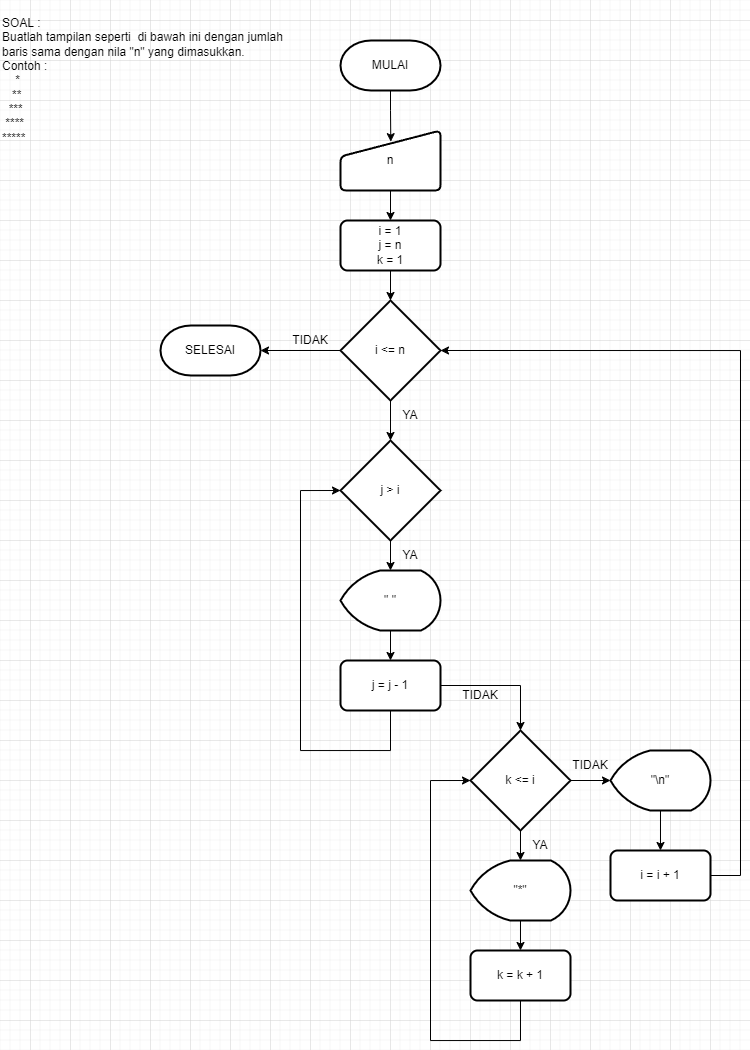

The diagram above was exported from draw.io. Its source (the exported page's mxGraphModel, read from the mxfile embedded in the PNG):
<mxGraphModel dx="808" dy="519" grid="1" gridSize="10" guides="1" tooltips="1" connect="1" arrows="1" fold="1" page="1" pageScale="1" pageWidth="850" pageHeight="1100" math="0" shadow="0">
  <root>
    <mxCell id="0" />
    <mxCell id="1" parent="0" />
    <mxCell id="wdLi7f4NLs8sV14EVfKl-1" value="SOAL :&lt;br&gt;Buatlah tampilan seperti&amp;nbsp; di bawah ini dengan jumlah baris sama dengan nila &quot;n&quot; yang dimasukkan.&lt;br&gt;Contoh :&lt;br&gt;&amp;nbsp; &amp;nbsp; *&lt;br&gt;&amp;nbsp; &amp;nbsp;**&lt;br&gt;&amp;nbsp; ***&lt;br&gt;&amp;nbsp;****&lt;br&gt;*****" style="text;html=1;strokeColor=none;fillColor=none;align=left;verticalAlign=middle;whiteSpace=wrap;rounded=0;" vertex="1" parent="1">
      <mxGeometry x="50" y="20" width="290" height="160" as="geometry" />
    </mxCell>
    <mxCell id="wdLi7f4NLs8sV14EVfKl-40" style="edgeStyle=orthogonalEdgeStyle;rounded=0;orthogonalLoop=1;jettySize=auto;html=1;exitX=0.5;exitY=1;exitDx=0;exitDy=0;exitPerimeter=0;entryX=0.503;entryY=0.186;entryDx=0;entryDy=0;entryPerimeter=0;" edge="1" parent="1" source="wdLi7f4NLs8sV14EVfKl-2" target="wdLi7f4NLs8sV14EVfKl-3">
      <mxGeometry relative="1" as="geometry" />
    </mxCell>
    <mxCell id="wdLi7f4NLs8sV14EVfKl-2" value="MULAI" style="strokeWidth=2;html=1;shape=mxgraph.flowchart.terminator;whiteSpace=wrap;" vertex="1" parent="1">
      <mxGeometry x="390" y="60" width="100" height="50" as="geometry" />
    </mxCell>
    <mxCell id="wdLi7f4NLs8sV14EVfKl-9" style="edgeStyle=orthogonalEdgeStyle;rounded=0;orthogonalLoop=1;jettySize=auto;html=1;exitX=0.5;exitY=1;exitDx=0;exitDy=0;entryX=0.5;entryY=0;entryDx=0;entryDy=0;" edge="1" parent="1" source="wdLi7f4NLs8sV14EVfKl-3" target="wdLi7f4NLs8sV14EVfKl-5">
      <mxGeometry relative="1" as="geometry" />
    </mxCell>
    <mxCell id="wdLi7f4NLs8sV14EVfKl-3" value="n" style="html=1;strokeWidth=2;shape=manualInput;whiteSpace=wrap;rounded=1;size=26;arcSize=11;" vertex="1" parent="1">
      <mxGeometry x="390" y="150" width="100" height="60" as="geometry" />
    </mxCell>
    <mxCell id="wdLi7f4NLs8sV14EVfKl-12" style="edgeStyle=orthogonalEdgeStyle;rounded=0;orthogonalLoop=1;jettySize=auto;html=1;exitX=0.5;exitY=1;exitDx=0;exitDy=0;exitPerimeter=0;entryX=0.5;entryY=0;entryDx=0;entryDy=0;entryPerimeter=0;" edge="1" parent="1" source="wdLi7f4NLs8sV14EVfKl-4" target="wdLi7f4NLs8sV14EVfKl-11">
      <mxGeometry relative="1" as="geometry" />
    </mxCell>
    <mxCell id="wdLi7f4NLs8sV14EVfKl-42" style="edgeStyle=orthogonalEdgeStyle;rounded=0;orthogonalLoop=1;jettySize=auto;html=1;exitX=0;exitY=0.5;exitDx=0;exitDy=0;exitPerimeter=0;entryX=1;entryY=0.5;entryDx=0;entryDy=0;entryPerimeter=0;" edge="1" parent="1" source="wdLi7f4NLs8sV14EVfKl-4" target="wdLi7f4NLs8sV14EVfKl-41">
      <mxGeometry relative="1" as="geometry" />
    </mxCell>
    <mxCell id="wdLi7f4NLs8sV14EVfKl-4" value="i &amp;lt;= n" style="strokeWidth=2;html=1;shape=mxgraph.flowchart.decision;whiteSpace=wrap;" vertex="1" parent="1">
      <mxGeometry x="390" y="320" width="100" height="100" as="geometry" />
    </mxCell>
    <mxCell id="wdLi7f4NLs8sV14EVfKl-10" style="edgeStyle=orthogonalEdgeStyle;rounded=0;orthogonalLoop=1;jettySize=auto;html=1;exitX=0.5;exitY=1;exitDx=0;exitDy=0;entryX=0.5;entryY=0;entryDx=0;entryDy=0;entryPerimeter=0;" edge="1" parent="1" source="wdLi7f4NLs8sV14EVfKl-5" target="wdLi7f4NLs8sV14EVfKl-4">
      <mxGeometry relative="1" as="geometry" />
    </mxCell>
    <mxCell id="wdLi7f4NLs8sV14EVfKl-5" value="i = 1&lt;br&gt;j = n&lt;br&gt;k = 1" style="rounded=1;whiteSpace=wrap;html=1;absoluteArcSize=1;arcSize=14;strokeWidth=2;" vertex="1" parent="1">
      <mxGeometry x="390" y="240" width="100" height="50" as="geometry" />
    </mxCell>
    <mxCell id="wdLi7f4NLs8sV14EVfKl-14" style="edgeStyle=orthogonalEdgeStyle;rounded=0;orthogonalLoop=1;jettySize=auto;html=1;exitX=0.5;exitY=1;exitDx=0;exitDy=0;exitPerimeter=0;entryX=0.5;entryY=0;entryDx=0;entryDy=0;entryPerimeter=0;" edge="1" parent="1" source="wdLi7f4NLs8sV14EVfKl-11" target="wdLi7f4NLs8sV14EVfKl-13">
      <mxGeometry relative="1" as="geometry" />
    </mxCell>
    <mxCell id="wdLi7f4NLs8sV14EVfKl-11" value="j &amp;gt; i" style="strokeWidth=2;html=1;shape=mxgraph.flowchart.decision;whiteSpace=wrap;" vertex="1" parent="1">
      <mxGeometry x="390" y="460" width="100" height="100" as="geometry" />
    </mxCell>
    <mxCell id="wdLi7f4NLs8sV14EVfKl-18" style="edgeStyle=orthogonalEdgeStyle;rounded=0;orthogonalLoop=1;jettySize=auto;html=1;exitX=0.5;exitY=1;exitDx=0;exitDy=0;exitPerimeter=0;entryX=0.5;entryY=0;entryDx=0;entryDy=0;" edge="1" parent="1" source="wdLi7f4NLs8sV14EVfKl-13" target="wdLi7f4NLs8sV14EVfKl-17">
      <mxGeometry relative="1" as="geometry" />
    </mxCell>
    <mxCell id="wdLi7f4NLs8sV14EVfKl-13" value="&quot; &quot;" style="strokeWidth=2;html=1;shape=mxgraph.flowchart.display;whiteSpace=wrap;" vertex="1" parent="1">
      <mxGeometry x="390" y="590" width="100" height="60" as="geometry" />
    </mxCell>
    <mxCell id="wdLi7f4NLs8sV14EVfKl-30" style="edgeStyle=orthogonalEdgeStyle;rounded=0;orthogonalLoop=1;jettySize=auto;html=1;exitX=0.5;exitY=1;exitDx=0;exitDy=0;exitPerimeter=0;entryX=0.5;entryY=0;entryDx=0;entryDy=0;entryPerimeter=0;" edge="1" parent="1" source="wdLi7f4NLs8sV14EVfKl-15" target="wdLi7f4NLs8sV14EVfKl-16">
      <mxGeometry relative="1" as="geometry" />
    </mxCell>
    <mxCell id="wdLi7f4NLs8sV14EVfKl-45" style="edgeStyle=orthogonalEdgeStyle;rounded=0;orthogonalLoop=1;jettySize=auto;html=1;exitX=1;exitY=0.5;exitDx=0;exitDy=0;exitPerimeter=0;entryX=0;entryY=0.5;entryDx=0;entryDy=0;entryPerimeter=0;" edge="1" parent="1" source="wdLi7f4NLs8sV14EVfKl-15" target="wdLi7f4NLs8sV14EVfKl-44">
      <mxGeometry relative="1" as="geometry" />
    </mxCell>
    <mxCell id="wdLi7f4NLs8sV14EVfKl-15" value="k &amp;lt;= i" style="strokeWidth=2;html=1;shape=mxgraph.flowchart.decision;whiteSpace=wrap;" vertex="1" parent="1">
      <mxGeometry x="520" y="750" width="100" height="100" as="geometry" />
    </mxCell>
    <mxCell id="wdLi7f4NLs8sV14EVfKl-32" style="edgeStyle=orthogonalEdgeStyle;rounded=0;orthogonalLoop=1;jettySize=auto;html=1;exitX=0.5;exitY=1;exitDx=0;exitDy=0;exitPerimeter=0;entryX=0.5;entryY=0;entryDx=0;entryDy=0;" edge="1" parent="1" source="wdLi7f4NLs8sV14EVfKl-16" target="wdLi7f4NLs8sV14EVfKl-31">
      <mxGeometry relative="1" as="geometry" />
    </mxCell>
    <mxCell id="wdLi7f4NLs8sV14EVfKl-16" value="&quot;*&quot;" style="strokeWidth=2;html=1;shape=mxgraph.flowchart.display;whiteSpace=wrap;" vertex="1" parent="1">
      <mxGeometry x="520" y="880" width="100" height="60" as="geometry" />
    </mxCell>
    <mxCell id="wdLi7f4NLs8sV14EVfKl-27" style="edgeStyle=orthogonalEdgeStyle;rounded=0;orthogonalLoop=1;jettySize=auto;html=1;exitX=1;exitY=0.5;exitDx=0;exitDy=0;entryX=0.5;entryY=0;entryDx=0;entryDy=0;entryPerimeter=0;" edge="1" parent="1" source="wdLi7f4NLs8sV14EVfKl-17" target="wdLi7f4NLs8sV14EVfKl-15">
      <mxGeometry relative="1" as="geometry" />
    </mxCell>
    <mxCell id="wdLi7f4NLs8sV14EVfKl-29" style="edgeStyle=orthogonalEdgeStyle;rounded=0;orthogonalLoop=1;jettySize=auto;html=1;exitX=0.5;exitY=1;exitDx=0;exitDy=0;entryX=0;entryY=0.5;entryDx=0;entryDy=0;entryPerimeter=0;" edge="1" parent="1" source="wdLi7f4NLs8sV14EVfKl-17" target="wdLi7f4NLs8sV14EVfKl-11">
      <mxGeometry relative="1" as="geometry">
        <Array as="points">
          <mxPoint x="440" y="770" />
          <mxPoint x="350" y="770" />
          <mxPoint x="350" y="510" />
        </Array>
      </mxGeometry>
    </mxCell>
    <mxCell id="wdLi7f4NLs8sV14EVfKl-17" value="j = j - 1" style="rounded=1;whiteSpace=wrap;html=1;absoluteArcSize=1;arcSize=14;strokeWidth=2;" vertex="1" parent="1">
      <mxGeometry x="390" y="680" width="100" height="50" as="geometry" />
    </mxCell>
    <mxCell id="wdLi7f4NLs8sV14EVfKl-20" value="YA" style="text;html=1;strokeColor=none;fillColor=none;align=center;verticalAlign=middle;whiteSpace=wrap;rounded=0;" vertex="1" parent="1">
      <mxGeometry x="430" y="420" width="60" height="30" as="geometry" />
    </mxCell>
    <mxCell id="wdLi7f4NLs8sV14EVfKl-21" value="TIDAK" style="text;html=1;strokeColor=none;fillColor=none;align=center;verticalAlign=middle;whiteSpace=wrap;rounded=0;" vertex="1" parent="1">
      <mxGeometry x="500" y="700" width="60" height="30" as="geometry" />
    </mxCell>
    <mxCell id="wdLi7f4NLs8sV14EVfKl-24" value="YA" style="text;html=1;strokeColor=none;fillColor=none;align=center;verticalAlign=middle;whiteSpace=wrap;rounded=0;" vertex="1" parent="1">
      <mxGeometry x="430" y="560" width="60" height="30" as="geometry" />
    </mxCell>
    <mxCell id="wdLi7f4NLs8sV14EVfKl-25" value="YA" style="text;html=1;strokeColor=none;fillColor=none;align=center;verticalAlign=middle;whiteSpace=wrap;rounded=0;" vertex="1" parent="1">
      <mxGeometry x="560" y="850" width="60" height="30" as="geometry" />
    </mxCell>
    <mxCell id="wdLi7f4NLs8sV14EVfKl-33" style="edgeStyle=orthogonalEdgeStyle;rounded=0;orthogonalLoop=1;jettySize=auto;html=1;exitX=0.5;exitY=1;exitDx=0;exitDy=0;entryX=0;entryY=0.5;entryDx=0;entryDy=0;entryPerimeter=0;" edge="1" parent="1" source="wdLi7f4NLs8sV14EVfKl-31" target="wdLi7f4NLs8sV14EVfKl-15">
      <mxGeometry relative="1" as="geometry">
        <Array as="points">
          <mxPoint x="570" y="1060" />
          <mxPoint x="480" y="1060" />
          <mxPoint x="480" y="800" />
        </Array>
      </mxGeometry>
    </mxCell>
    <mxCell id="wdLi7f4NLs8sV14EVfKl-31" value="k = k + 1" style="rounded=1;whiteSpace=wrap;html=1;absoluteArcSize=1;arcSize=14;strokeWidth=2;" vertex="1" parent="1">
      <mxGeometry x="520" y="970" width="100" height="50" as="geometry" />
    </mxCell>
    <mxCell id="wdLi7f4NLs8sV14EVfKl-38" style="edgeStyle=orthogonalEdgeStyle;rounded=0;orthogonalLoop=1;jettySize=auto;html=1;exitX=1;exitY=0.5;exitDx=0;exitDy=0;entryX=1;entryY=0.5;entryDx=0;entryDy=0;entryPerimeter=0;" edge="1" parent="1" source="wdLi7f4NLs8sV14EVfKl-34" target="wdLi7f4NLs8sV14EVfKl-4">
      <mxGeometry relative="1" as="geometry">
        <Array as="points">
          <mxPoint x="790" y="895" />
          <mxPoint x="790" y="370" />
        </Array>
      </mxGeometry>
    </mxCell>
    <mxCell id="wdLi7f4NLs8sV14EVfKl-34" value="i = i + 1" style="rounded=1;whiteSpace=wrap;html=1;absoluteArcSize=1;arcSize=14;strokeWidth=2;" vertex="1" parent="1">
      <mxGeometry x="660" y="870" width="100" height="50" as="geometry" />
    </mxCell>
    <mxCell id="wdLi7f4NLs8sV14EVfKl-37" value="TIDAK" style="text;html=1;strokeColor=none;fillColor=none;align=center;verticalAlign=middle;whiteSpace=wrap;rounded=0;" vertex="1" parent="1">
      <mxGeometry x="610" y="770" width="60" height="30" as="geometry" />
    </mxCell>
    <mxCell id="wdLi7f4NLs8sV14EVfKl-41" value="SELESAI" style="strokeWidth=2;html=1;shape=mxgraph.flowchart.terminator;whiteSpace=wrap;" vertex="1" parent="1">
      <mxGeometry x="210" y="345" width="100" height="50" as="geometry" />
    </mxCell>
    <mxCell id="wdLi7f4NLs8sV14EVfKl-43" value="TIDAK" style="text;html=1;strokeColor=none;fillColor=none;align=center;verticalAlign=middle;whiteSpace=wrap;rounded=0;" vertex="1" parent="1">
      <mxGeometry x="330" y="345" width="60" height="30" as="geometry" />
    </mxCell>
    <mxCell id="wdLi7f4NLs8sV14EVfKl-47" style="edgeStyle=orthogonalEdgeStyle;rounded=0;orthogonalLoop=1;jettySize=auto;html=1;exitX=0.5;exitY=1;exitDx=0;exitDy=0;exitPerimeter=0;entryX=0.5;entryY=0;entryDx=0;entryDy=0;" edge="1" parent="1" source="wdLi7f4NLs8sV14EVfKl-44" target="wdLi7f4NLs8sV14EVfKl-34">
      <mxGeometry relative="1" as="geometry" />
    </mxCell>
    <mxCell id="wdLi7f4NLs8sV14EVfKl-44" value="&quot;\n&quot;" style="strokeWidth=2;html=1;shape=mxgraph.flowchart.display;whiteSpace=wrap;" vertex="1" parent="1">
      <mxGeometry x="660" y="770" width="100" height="60" as="geometry" />
    </mxCell>
  </root>
</mxGraphModel>